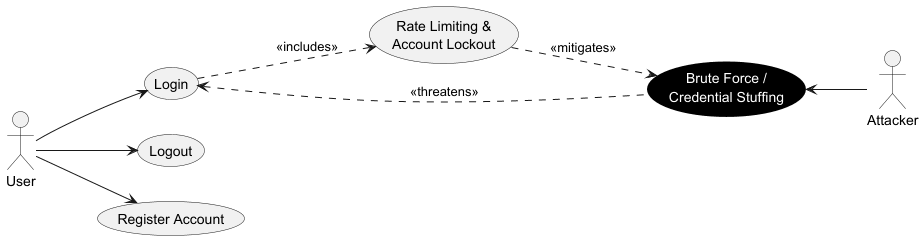

The diagram above was rendered by PlantUML. Its source (embedded in the PNG):
@startuml
left to right direction
hide stereotype
skinparam defaultTextAlignment center

skinparam usecase {
    BackgroundColor<<Abuse>> Black
    FontColor<<Abuse>> White
    BorderColor<<Abuse>> Black
}

actor "User" as User
actor "Attacker" as Attacker

usecase "Login" as UC_Login
usecase "Logout" as UC_Logout
usecase "Register Account" as UC_Register

usecase "Rate Limiting &\nAccount Lockout" as UC_RateLimit

usecase "Brute Force /\nCredential Stuffing" as AC_BruteForce <<Abuse>>

User --> UC_Login
User --> UC_Logout
User --> UC_Register

UC_Login ..> UC_RateLimit : <<includes>>

UC_RateLimit ..> AC_BruteForce : <<mitigates>>

UC_Login <.. AC_BruteForce : <<threatens>>

AC_BruteForce <-- Attacker

@enduml